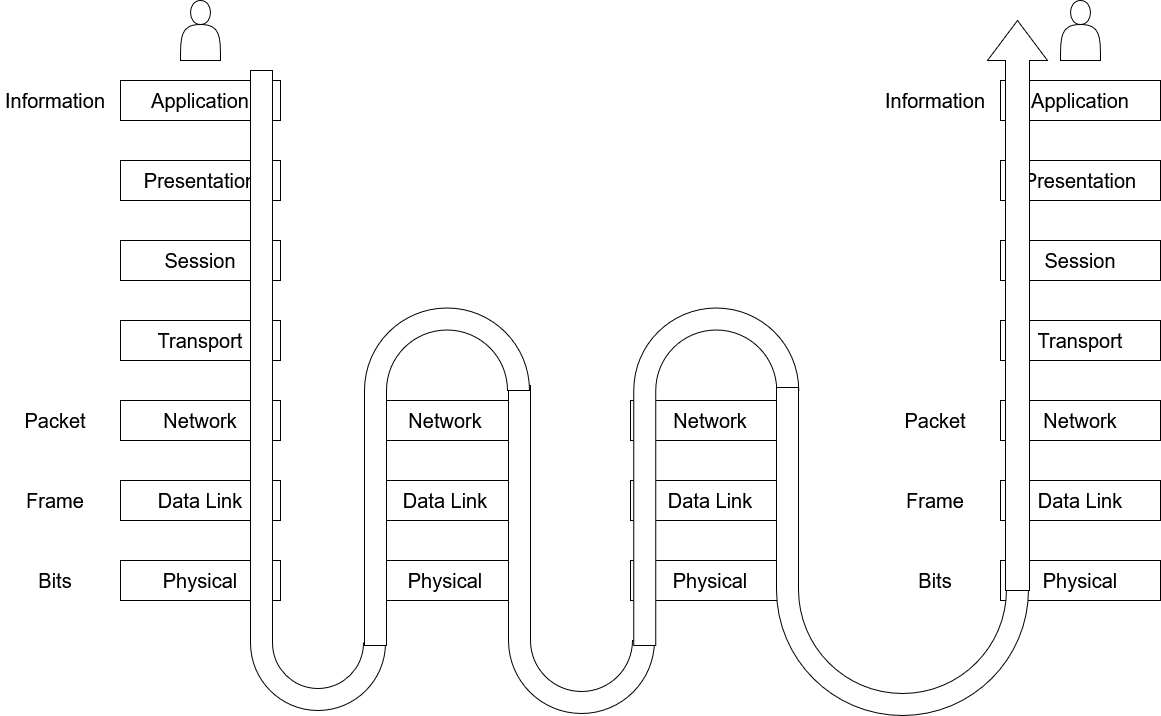

The diagram above was exported from draw.io. Its source (the exported page's mxGraphModel, read from the mxfile embedded in the PNG):
<mxGraphModel dx="2276" dy="703" grid="1" gridSize="10" guides="1" tooltips="1" connect="1" arrows="1" fold="1" page="1" pageScale="1" pageWidth="850" pageHeight="1100" math="0" shadow="0">
  <root>
    <mxCell id="0" />
    <mxCell id="1" parent="0" />
    <mxCell id="MEH54BrhyE0WWYeTWz3--1" value="" style="shape=actor;whiteSpace=wrap;html=1;" parent="1" vertex="1">
      <mxGeometry x="80" y="100" width="40" height="60" as="geometry" />
    </mxCell>
    <mxCell id="MEH54BrhyE0WWYeTWz3--3" value="&lt;font style=&quot;font-size: 20px;&quot;&gt;Application&lt;/font&gt;" style="rounded=0;whiteSpace=wrap;html=1;" parent="1" vertex="1">
      <mxGeometry x="20" y="180" width="160" height="40" as="geometry" />
    </mxCell>
    <mxCell id="MEH54BrhyE0WWYeTWz3--4" value="&lt;font style=&quot;font-size: 20px;&quot;&gt;Presentation&lt;/font&gt;" style="rounded=0;whiteSpace=wrap;html=1;" parent="1" vertex="1">
      <mxGeometry x="20" y="260" width="160" height="40" as="geometry" />
    </mxCell>
    <mxCell id="MEH54BrhyE0WWYeTWz3--5" value="&lt;font style=&quot;font-size: 20px;&quot;&gt;Session&lt;/font&gt;" style="rounded=0;whiteSpace=wrap;html=1;" parent="1" vertex="1">
      <mxGeometry x="20" y="340" width="160" height="40" as="geometry" />
    </mxCell>
    <mxCell id="MEH54BrhyE0WWYeTWz3--6" value="&lt;font style=&quot;font-size: 20px;&quot;&gt;Transport&lt;/font&gt;" style="rounded=0;whiteSpace=wrap;html=1;" parent="1" vertex="1">
      <mxGeometry x="20" y="420" width="160" height="40" as="geometry" />
    </mxCell>
    <mxCell id="MEH54BrhyE0WWYeTWz3--7" value="&lt;font style=&quot;font-size: 20px;&quot;&gt;Network&lt;/font&gt;" style="rounded=0;whiteSpace=wrap;html=1;" parent="1" vertex="1">
      <mxGeometry x="20" y="500" width="160" height="40" as="geometry" />
    </mxCell>
    <mxCell id="MEH54BrhyE0WWYeTWz3--8" value="&lt;font style=&quot;font-size: 20px;&quot;&gt;Data Link&lt;/font&gt;" style="rounded=0;whiteSpace=wrap;html=1;" parent="1" vertex="1">
      <mxGeometry x="20" y="580" width="160" height="40" as="geometry" />
    </mxCell>
    <mxCell id="MEH54BrhyE0WWYeTWz3--9" value="&lt;font style=&quot;font-size: 20px;&quot;&gt;Physical&lt;/font&gt;" style="rounded=0;whiteSpace=wrap;html=1;" parent="1" vertex="1">
      <mxGeometry x="20" y="660" width="160" height="40" as="geometry" />
    </mxCell>
    <mxCell id="MEH54BrhyE0WWYeTWz3--10" value="&lt;font style=&quot;font-size: 20px;&quot;&gt;Information&lt;/font&gt;" style="text;html=1;align=center;verticalAlign=middle;whiteSpace=wrap;rounded=0;" parent="1" vertex="1">
      <mxGeometry x="-100" y="190" width="110" height="20" as="geometry" />
    </mxCell>
    <mxCell id="MEH54BrhyE0WWYeTWz3--14" value="&lt;font style=&quot;font-size: 20px;&quot;&gt;Packet&lt;/font&gt;" style="text;html=1;align=center;verticalAlign=middle;whiteSpace=wrap;rounded=0;" parent="1" vertex="1">
      <mxGeometry x="-100" y="510" width="110" height="20" as="geometry" />
    </mxCell>
    <mxCell id="MEH54BrhyE0WWYeTWz3--15" value="&lt;font style=&quot;font-size: 20px;&quot;&gt;Frame&lt;/font&gt;" style="text;html=1;align=center;verticalAlign=middle;whiteSpace=wrap;rounded=0;" parent="1" vertex="1">
      <mxGeometry x="-100" y="590" width="110" height="20" as="geometry" />
    </mxCell>
    <mxCell id="MEH54BrhyE0WWYeTWz3--16" value="&lt;font style=&quot;font-size: 20px;&quot;&gt;Bits&lt;/font&gt;" style="text;html=1;align=center;verticalAlign=middle;whiteSpace=wrap;rounded=0;" parent="1" vertex="1">
      <mxGeometry x="-100" y="670" width="110" height="20" as="geometry" />
    </mxCell>
    <mxCell id="MEH54BrhyE0WWYeTWz3--23" value="" style="group" parent="1" vertex="1" connectable="0">
      <mxGeometry x="530" y="500" width="160" height="200" as="geometry" />
    </mxCell>
    <mxCell id="MEH54BrhyE0WWYeTWz3--20" value="&lt;font style=&quot;font-size: 20px;&quot;&gt;Network&lt;/font&gt;" style="rounded=0;whiteSpace=wrap;html=1;" parent="MEH54BrhyE0WWYeTWz3--23" vertex="1">
      <mxGeometry width="160" height="40" as="geometry" />
    </mxCell>
    <mxCell id="MEH54BrhyE0WWYeTWz3--21" value="&lt;font style=&quot;font-size: 20px;&quot;&gt;Data Link&lt;/font&gt;" style="rounded=0;whiteSpace=wrap;html=1;" parent="MEH54BrhyE0WWYeTWz3--23" vertex="1">
      <mxGeometry y="80" width="160" height="40" as="geometry" />
    </mxCell>
    <mxCell id="MEH54BrhyE0WWYeTWz3--22" value="&lt;font style=&quot;font-size: 20px;&quot;&gt;Physical&lt;/font&gt;" style="rounded=0;whiteSpace=wrap;html=1;" parent="MEH54BrhyE0WWYeTWz3--23" vertex="1">
      <mxGeometry y="160" width="160" height="40" as="geometry" />
    </mxCell>
    <mxCell id="MEH54BrhyE0WWYeTWz3--24" value="" style="group" parent="1" vertex="1" connectable="0">
      <mxGeometry x="265" y="500" width="382" height="224" as="geometry" />
    </mxCell>
    <mxCell id="MEH54BrhyE0WWYeTWz3--17" value="&lt;font style=&quot;font-size: 20px;&quot;&gt;Network&lt;/font&gt;" style="rounded=0;whiteSpace=wrap;html=1;" parent="MEH54BrhyE0WWYeTWz3--24" vertex="1">
      <mxGeometry width="160" height="40" as="geometry" />
    </mxCell>
    <mxCell id="MEH54BrhyE0WWYeTWz3--18" value="&lt;font style=&quot;font-size: 20px;&quot;&gt;Data Link&lt;/font&gt;" style="rounded=0;whiteSpace=wrap;html=1;" parent="MEH54BrhyE0WWYeTWz3--24" vertex="1">
      <mxGeometry y="80" width="160" height="40" as="geometry" />
    </mxCell>
    <mxCell id="MEH54BrhyE0WWYeTWz3--19" value="&lt;font style=&quot;font-size: 20px;&quot;&gt;Physical&lt;/font&gt;" style="rounded=0;whiteSpace=wrap;html=1;" parent="MEH54BrhyE0WWYeTWz3--24" vertex="1">
      <mxGeometry y="160" width="160" height="40" as="geometry" />
    </mxCell>
    <mxCell id="MEH54BrhyE0WWYeTWz3--45" value="" style="html=1;shadow=0;dashed=0;align=center;verticalAlign=middle;shape=mxgraph.arrows2.uTurnArrow;dy=11;arrowHead=22;dx2=0;rotation=-90;flipV=1;" parent="MEH54BrhyE0WWYeTWz3--24" vertex="1">
      <mxGeometry x="52" y="76" width="328" height="146" as="geometry" />
    </mxCell>
    <mxCell id="MEH54BrhyE0WWYeTWz3--25" value="" style="shape=actor;whiteSpace=wrap;html=1;" parent="1" vertex="1">
      <mxGeometry x="960" y="100" width="40" height="60" as="geometry" />
    </mxCell>
    <mxCell id="MEH54BrhyE0WWYeTWz3--26" value="&lt;font style=&quot;font-size: 20px;&quot;&gt;Application&lt;/font&gt;" style="rounded=0;whiteSpace=wrap;html=1;" parent="1" vertex="1">
      <mxGeometry x="900" y="180" width="160" height="40" as="geometry" />
    </mxCell>
    <mxCell id="MEH54BrhyE0WWYeTWz3--27" value="&lt;font style=&quot;font-size: 20px;&quot;&gt;Information&lt;/font&gt;" style="text;html=1;align=center;verticalAlign=middle;whiteSpace=wrap;rounded=0;" parent="1" vertex="1">
      <mxGeometry x="780" y="190" width="110" height="20" as="geometry" />
    </mxCell>
    <mxCell id="MEH54BrhyE0WWYeTWz3--29" value="&lt;font style=&quot;font-size: 20px;&quot;&gt;Presentation&lt;/font&gt;" style="rounded=0;whiteSpace=wrap;html=1;" parent="1" vertex="1">
      <mxGeometry x="900" y="260" width="160" height="40" as="geometry" />
    </mxCell>
    <mxCell id="MEH54BrhyE0WWYeTWz3--31" value="&lt;font style=&quot;font-size: 20px;&quot;&gt;Session&lt;/font&gt;" style="rounded=0;whiteSpace=wrap;html=1;" parent="1" vertex="1">
      <mxGeometry x="900" y="340" width="160" height="40" as="geometry" />
    </mxCell>
    <mxCell id="MEH54BrhyE0WWYeTWz3--33" value="&lt;font style=&quot;font-size: 20px;&quot;&gt;Transport&lt;/font&gt;" style="rounded=0;whiteSpace=wrap;html=1;" parent="1" vertex="1">
      <mxGeometry x="900" y="420" width="160" height="40" as="geometry" />
    </mxCell>
    <mxCell id="MEH54BrhyE0WWYeTWz3--34" value="&lt;font style=&quot;font-size: 20px;&quot;&gt;Packet&lt;/font&gt;" style="text;html=1;align=center;verticalAlign=middle;whiteSpace=wrap;rounded=0;" parent="1" vertex="1">
      <mxGeometry x="780" y="510" width="110" height="20" as="geometry" />
    </mxCell>
    <mxCell id="MEH54BrhyE0WWYeTWz3--35" value="&lt;font style=&quot;font-size: 20px;&quot;&gt;Network&lt;/font&gt;" style="rounded=0;whiteSpace=wrap;html=1;" parent="1" vertex="1">
      <mxGeometry x="900" y="500" width="160" height="40" as="geometry" />
    </mxCell>
    <mxCell id="MEH54BrhyE0WWYeTWz3--36" value="&lt;font style=&quot;font-size: 20px;&quot;&gt;Frame&lt;/font&gt;" style="text;html=1;align=center;verticalAlign=middle;whiteSpace=wrap;rounded=0;" parent="1" vertex="1">
      <mxGeometry x="780" y="590" width="110" height="20" as="geometry" />
    </mxCell>
    <mxCell id="MEH54BrhyE0WWYeTWz3--37" value="&lt;font style=&quot;font-size: 20px;&quot;&gt;Data Link&lt;/font&gt;" style="rounded=0;whiteSpace=wrap;html=1;" parent="1" vertex="1">
      <mxGeometry x="900" y="580" width="160" height="40" as="geometry" />
    </mxCell>
    <mxCell id="MEH54BrhyE0WWYeTWz3--38" value="&lt;font style=&quot;font-size: 20px;&quot;&gt;Bits&lt;/font&gt;" style="text;html=1;align=center;verticalAlign=middle;whiteSpace=wrap;rounded=0;" parent="1" vertex="1">
      <mxGeometry x="780" y="670" width="110" height="20" as="geometry" />
    </mxCell>
    <mxCell id="MEH54BrhyE0WWYeTWz3--39" value="&lt;font style=&quot;font-size: 20px;&quot;&gt;Physical&lt;/font&gt;" style="rounded=0;whiteSpace=wrap;html=1;" parent="1" vertex="1">
      <mxGeometry x="900" y="660" width="160" height="40" as="geometry" />
    </mxCell>
    <mxCell id="MEH54BrhyE0WWYeTWz3--44" value="" style="html=1;shadow=0;dashed=0;align=center;verticalAlign=middle;shape=mxgraph.arrows2.uTurnArrow;dy=11;arrowHead=22;dx2=0;rotation=-90;flipV=1;" parent="1" vertex="1">
      <mxGeometry x="-102.5" y="422.5" width="640" height="135" as="geometry" />
    </mxCell>
    <mxCell id="MEH54BrhyE0WWYeTWz3--46" value="" style="html=1;shadow=0;dashed=0;align=center;verticalAlign=middle;shape=mxgraph.arrows2.uTurnArrow;dy=11;arrowHead=22;dx2=0;rotation=90;" parent="1" vertex="1">
      <mxGeometry x="177.75" y="493.75" width="337.5" height="165" as="geometry" />
    </mxCell>
    <mxCell id="MEH54BrhyE0WWYeTWz3--52" value="" style="html=1;shadow=0;dashed=0;align=center;verticalAlign=middle;shape=mxgraph.arrows2.uTurnArrow;dy=11;arrowHead=22;dx2=0;rotation=90;" parent="1" vertex="1">
      <mxGeometry x="447" y="493.75" width="337.5" height="165" as="geometry" />
    </mxCell>
    <mxCell id="MEH54BrhyE0WWYeTWz3--53" value="" style="html=1;shadow=0;dashed=0;align=center;verticalAlign=middle;shape=mxgraph.arrows2.uTurnArrow;dy=11;arrowHead=22;dx2=0;rotation=-90;flipV=1;" parent="1" vertex="1">
      <mxGeometry x="638" y="525" width="328" height="252" as="geometry" />
    </mxCell>
    <mxCell id="MEH54BrhyE0WWYeTWz3--54" value="" style="html=1;shadow=0;dashed=0;align=center;verticalAlign=middle;shape=mxgraph.arrows2.arrow;dy=0.6;dx=40;direction=north;notch=0;" parent="1" vertex="1">
      <mxGeometry x="887" y="120" width="60" height="570" as="geometry" />
    </mxCell>
  </root>
</mxGraphModel>